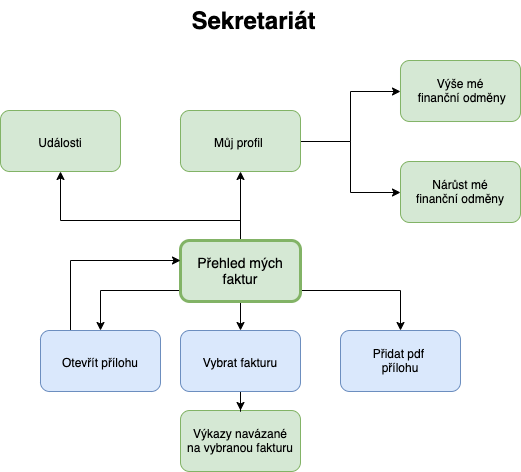

The diagram above was exported from draw.io. Its source (the exported page's mxGraphModel, read from the mxfile embedded in the PNG):
<mxGraphModel dx="946" dy="623" grid="1" gridSize="10" guides="1" tooltips="1" connect="1" arrows="1" fold="1" page="1" pageScale="1" pageWidth="827" pageHeight="1169" math="0" shadow="0">
  <root>
    <mxCell id="0" />
    <mxCell id="1" parent="0" />
    <mxCell id="2" style="edgeStyle=orthogonalEdgeStyle;rounded=0;orthogonalLoop=1;jettySize=auto;html=1;" edge="1" source="7" target="15" parent="1">
      <mxGeometry relative="1" as="geometry" />
    </mxCell>
    <mxCell id="3" style="edgeStyle=orthogonalEdgeStyle;rounded=0;orthogonalLoop=1;jettySize=auto;html=1;" edge="1" source="7" target="16" parent="1">
      <mxGeometry relative="1" as="geometry">
        <Array as="points">
          <mxPoint x="1310" y="320" />
        </Array>
      </mxGeometry>
    </mxCell>
    <mxCell id="4" style="edgeStyle=orthogonalEdgeStyle;rounded=0;orthogonalLoop=1;jettySize=auto;html=1;entryX=0.5;entryY=0;entryDx=0;entryDy=0;" edge="1" source="7" target="18" parent="1">
      <mxGeometry relative="1" as="geometry">
        <Array as="points">
          <mxPoint x="1010" y="320" />
        </Array>
      </mxGeometry>
    </mxCell>
    <mxCell id="5" style="edgeStyle=orthogonalEdgeStyle;rounded=0;orthogonalLoop=1;jettySize=auto;html=1;entryX=0.5;entryY=1;entryDx=0;entryDy=0;" edge="1" source="7" target="10" parent="1">
      <mxGeometry relative="1" as="geometry" />
    </mxCell>
    <mxCell id="6" style="edgeStyle=orthogonalEdgeStyle;rounded=0;orthogonalLoop=1;jettySize=auto;html=1;" edge="1" source="7" target="20" parent="1">
      <mxGeometry relative="1" as="geometry">
        <Array as="points">
          <mxPoint x="1150" y="250" />
          <mxPoint x="970" y="250" />
        </Array>
      </mxGeometry>
    </mxCell>
    <mxCell id="7" value="&lt;div&gt;&lt;span&gt;&lt;font style=&quot;font-size: 14px&quot;&gt;Přehled mých faktur&lt;/font&gt;&lt;/span&gt;&lt;br&gt;&lt;/div&gt;" style="rounded=1;whiteSpace=wrap;html=1;fillColor=#d5e8d4;strokeColor=#82b366;strokeWidth=3;" vertex="1" parent="1">
      <mxGeometry x="1090" y="270" width="120" height="61" as="geometry" />
    </mxCell>
    <mxCell id="8" style="edgeStyle=orthogonalEdgeStyle;rounded=0;orthogonalLoop=1;jettySize=auto;html=1;" edge="1" source="10" target="12" parent="1">
      <mxGeometry relative="1" as="geometry" />
    </mxCell>
    <mxCell id="9" style="edgeStyle=orthogonalEdgeStyle;rounded=0;orthogonalLoop=1;jettySize=auto;html=1;entryX=0;entryY=0.5;entryDx=0;entryDy=0;" edge="1" source="10" target="13" parent="1">
      <mxGeometry relative="1" as="geometry" />
    </mxCell>
    <mxCell id="10" value="&lt;span style=&quot;text-align: left ; white-space: nowrap&quot;&gt;Můj profil&amp;nbsp;&lt;/span&gt;" style="rounded=1;whiteSpace=wrap;html=1;fillColor=#d5e8d4;strokeColor=#82b366;strokeWidth=1;" vertex="1" parent="1">
      <mxGeometry x="1090" y="140" width="120" height="61" as="geometry" />
    </mxCell>
    <mxCell id="11" value="&lt;span style=&quot;text-align: left ; white-space: nowrap&quot;&gt;Výkazy navázané&lt;br&gt;na vybranou fakturu&lt;/span&gt;" style="rounded=1;whiteSpace=wrap;html=1;fillColor=#d5e8d4;strokeColor=#82b366;strokeWidth=1;" vertex="1" parent="1">
      <mxGeometry x="1090" y="440" width="120" height="61" as="geometry" />
    </mxCell>
    <mxCell id="12" value="&lt;span style=&quot;text-align: left ; white-space: nowrap&quot;&gt;Výše mé&lt;br&gt;&amp;nbsp;finanční odměny&lt;/span&gt;" style="rounded=1;whiteSpace=wrap;html=1;fillColor=#d5e8d4;strokeColor=#82b366;strokeWidth=1;" vertex="1" parent="1">
      <mxGeometry x="1310" y="90" width="120" height="61" as="geometry" />
    </mxCell>
    <mxCell id="13" value="&lt;span style=&quot;text-align: left ; white-space: nowrap&quot;&gt;Nárůst mé&lt;br&gt;&amp;nbsp;finanční odměny&amp;nbsp;&lt;/span&gt;" style="rounded=1;whiteSpace=wrap;html=1;fillColor=#d5e8d4;strokeColor=#82b366;strokeWidth=1;" vertex="1" parent="1">
      <mxGeometry x="1310" y="191" width="120" height="61" as="geometry" />
    </mxCell>
    <mxCell id="14" style="edgeStyle=orthogonalEdgeStyle;rounded=0;orthogonalLoop=1;jettySize=auto;html=1;" edge="1" source="15" target="11" parent="1">
      <mxGeometry relative="1" as="geometry" />
    </mxCell>
    <mxCell id="15" value="&lt;span style=&quot;text-align: left ; white-space: nowrap&quot;&gt;Vybrat fakturu&lt;/span&gt;" style="rounded=1;whiteSpace=wrap;html=1;fillColor=#dae8fc;strokeColor=#6c8ebf;strokeWidth=1;" vertex="1" parent="1">
      <mxGeometry x="1090" y="360" width="120" height="61" as="geometry" />
    </mxCell>
    <mxCell id="16" value="&lt;div&gt;&lt;span style=&quot;white-space: nowrap&quot;&gt;Přidat pdf&amp;nbsp;&lt;/span&gt;&lt;/div&gt;&lt;div&gt;&lt;span style=&quot;white-space: nowrap&quot;&gt;přílohu&lt;/span&gt;&lt;span style=&quot;white-space: nowrap&quot;&gt;&lt;br&gt;&lt;/span&gt;&lt;/div&gt;" style="rounded=1;whiteSpace=wrap;html=1;fillColor=#dae8fc;strokeColor=#6c8ebf;strokeWidth=1;align=center;" vertex="1" parent="1">
      <mxGeometry x="1250" y="360" width="120" height="61" as="geometry" />
    </mxCell>
    <mxCell id="17" style="edgeStyle=orthogonalEdgeStyle;rounded=0;orthogonalLoop=1;jettySize=auto;html=1;" edge="1" source="18" target="7" parent="1">
      <mxGeometry relative="1" as="geometry">
        <Array as="points">
          <mxPoint x="980" y="290" />
        </Array>
      </mxGeometry>
    </mxCell>
    <mxCell id="18" value="&lt;span style=&quot;text-align: left ; white-space: nowrap&quot;&gt;Otevřít přílohu&lt;/span&gt;" style="rounded=1;whiteSpace=wrap;html=1;fillColor=#dae8fc;strokeColor=#6c8ebf;strokeWidth=1;" vertex="1" parent="1">
      <mxGeometry x="950" y="360" width="120" height="61" as="geometry" />
    </mxCell>
    <mxCell id="19" value="Sekretariát" style="text;strokeColor=none;fillColor=none;html=1;fontSize=24;fontStyle=1;verticalAlign=middle;align=center;rounded=1;shadow=0;glass=0;comic=0;" vertex="1" parent="1">
      <mxGeometry x="1113" y="30" width="100" height="40" as="geometry" />
    </mxCell>
    <mxCell id="20" value="&lt;span style=&quot;text-align: left ; white-space: nowrap&quot;&gt;Události&lt;/span&gt;" style="rounded=1;whiteSpace=wrap;html=1;fillColor=#d5e8d4;strokeColor=#82b366;strokeWidth=1;" vertex="1" parent="1">
      <mxGeometry x="910" y="140" width="120" height="61" as="geometry" />
    </mxCell>
  </root>
</mxGraphModel>